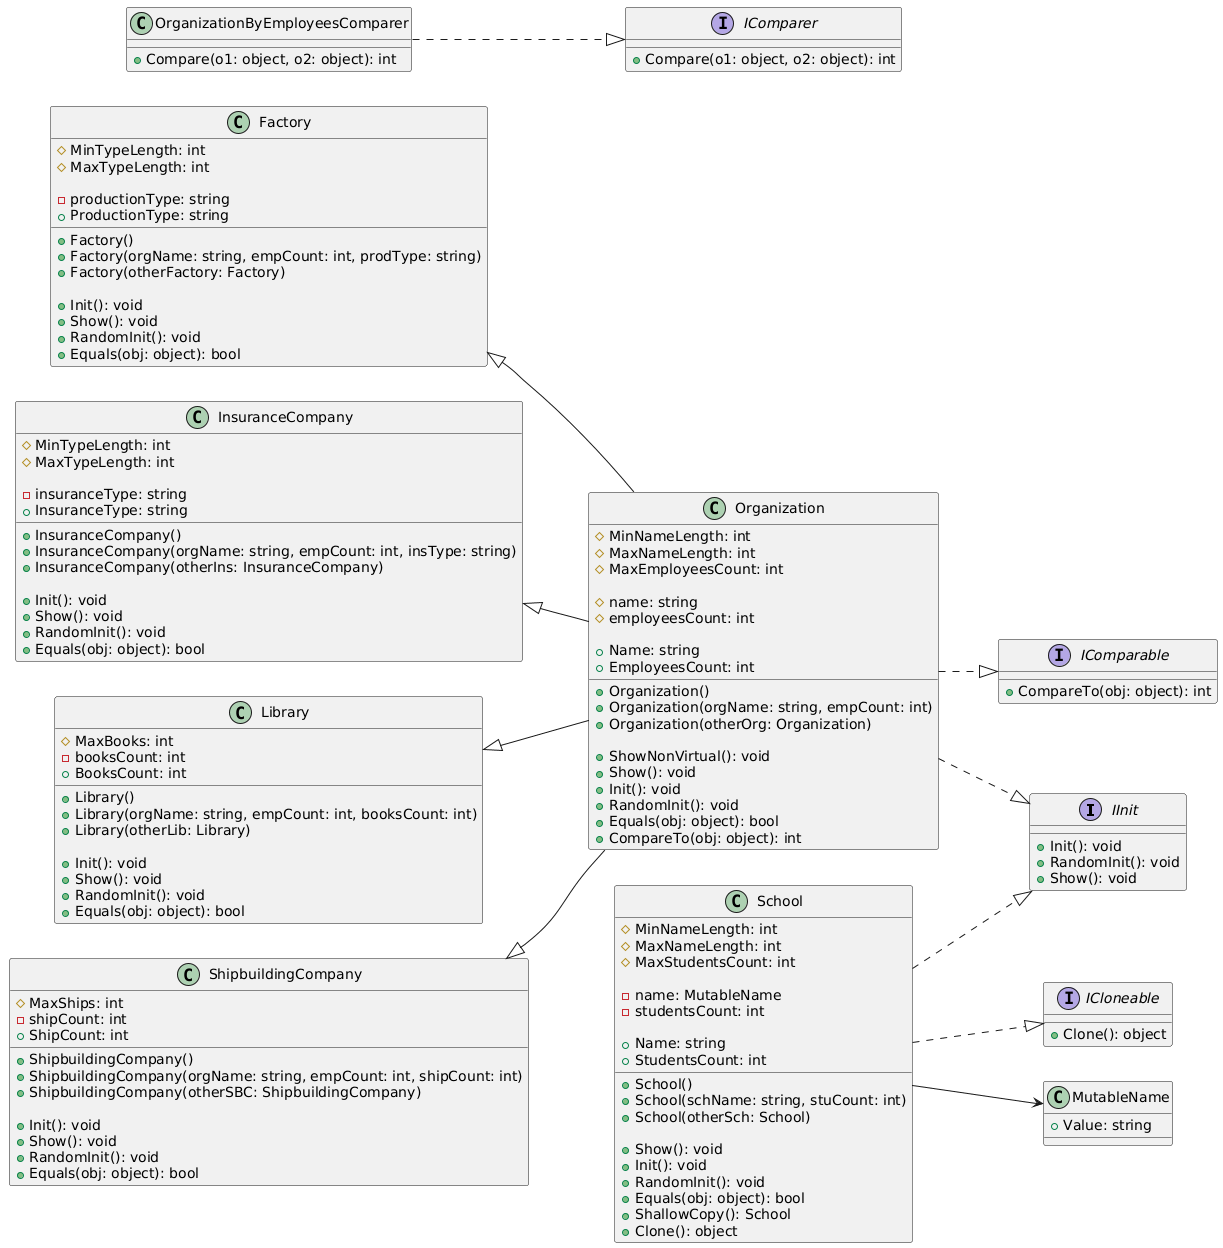

The diagram above was rendered by PlantUML. Its source (embedded in the PNG):
@startuml
left to right direction

' ==============================
' Интерфейсы
' ==============================
interface IInit {
    +Init(): void
    +RandomInit(): void
    +Show(): void
}

interface IComparable {
    +CompareTo(obj: object): int
}

interface ICloneable {
    +Clone(): object
}

interface IComparer {
    +Compare(o1: object, o2: object): int
}

' ==============================
' Классы организации
' ==============================
class Organization {
    #MinNameLength: int
    #MaxNameLength: int
    #MaxEmployeesCount: int

    #name: string
    #employeesCount: int

    +Name: string
    +EmployeesCount: int

    +Organization()
    +Organization(orgName: string, empCount: int)
    +Organization(otherOrg: Organization)

    +ShowNonVirtual(): void
    +Show(): void
    +Init(): void
    +RandomInit(): void
    +Equals(obj: object): bool
    +CompareTo(obj: object): int
}

Organization ..|> IInit
Organization ..|> IComparable

' ==============================
' Factory
' ==============================
class Factory {
    #MinTypeLength: int
    #MaxTypeLength: int

    -productionType: string
    +ProductionType: string

    +Factory()
    +Factory(orgName: string, empCount: int, prodType: string)
    +Factory(otherFactory: Factory)

    +Init(): void
    +Show(): void
    +RandomInit(): void
    +Equals(obj: object): bool
}

Factory <|-- Organization

' ==============================
' InsuranceCompany
' ==============================
class InsuranceCompany {
    #MinTypeLength: int
    #MaxTypeLength: int

    -insuranceType: string
    +InsuranceType: string

    +InsuranceCompany()
    +InsuranceCompany(orgName: string, empCount: int, insType: string)
    +InsuranceCompany(otherIns: InsuranceCompany)

    +Init(): void
    +Show(): void
    +RandomInit(): void
    +Equals(obj: object): bool
}

InsuranceCompany <|-- Organization

' ==============================
' Library
' ==============================
class Library {
    #MaxBooks: int
    -booksCount: int
    +BooksCount: int

    +Library()
    +Library(orgName: string, empCount: int, booksCount: int)
    +Library(otherLib: Library)

    +Init(): void
    +Show(): void
    +RandomInit(): void
    +Equals(obj: object): bool
}

Library <|-- Organization

' ==============================
' ShipbuildingCompany
' ==============================
class ShipbuildingCompany {
    #MaxShips: int
    -shipCount: int
    +ShipCount: int

    +ShipbuildingCompany()
    +ShipbuildingCompany(orgName: string, empCount: int, shipCount: int)
    +ShipbuildingCompany(otherSBC: ShipbuildingCompany)

    +Init(): void
    +Show(): void
    +RandomInit(): void
    +Equals(obj: object): bool
}

ShipbuildingCompany <|-- Organization

' ==============================
' Comparator
' ==============================
class OrganizationByEmployeesComparer {
    +Compare(o1: object, o2: object): int
}

OrganizationByEmployeesComparer ..|> IComparer

' ==============================
' MutableName
' ==============================
class MutableName {
    +Value: string
}

' ==============================
' School
' ==============================
class School {
    #MinNameLength: int
    #MaxNameLength: int
    #MaxStudentsCount: int

    -name: MutableName
    -studentsCount: int

    +Name: string
    +StudentsCount: int

    +School()
    +School(schName: string, stuCount: int)
    +School(otherSch: School)

    +Show(): void
    +Init(): void
    +RandomInit(): void
    +Equals(obj: object): bool
    +ShallowCopy(): School
    +Clone(): object
}

School ..|> IInit
School ..|> ICloneable
School --> MutableName
@enduml